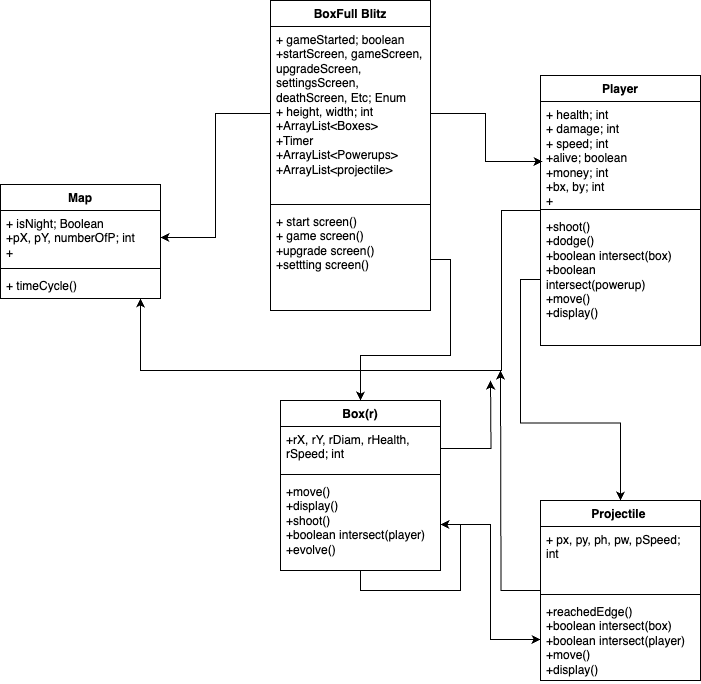

The diagram above was exported from draw.io. Its source (the exported page's mxGraphModel, read from the mxfile embedded in the PNG):
<mxGraphModel dx="1434" dy="785" grid="1" gridSize="10" guides="1" tooltips="1" connect="1" arrows="1" fold="1" page="1" pageScale="1" pageWidth="850" pageHeight="1100" math="0" shadow="0">
  <root>
    <mxCell id="0" />
    <mxCell id="1" parent="0" />
    <mxCell id="UZ0HSP47gdF_PxN5ymPB-1" value="BoxFull Blitz" style="swimlane;fontStyle=1;align=center;verticalAlign=top;childLayout=stackLayout;horizontal=1;startSize=26;horizontalStack=0;resizeParent=1;resizeParentMax=0;resizeLast=0;collapsible=1;marginBottom=0;whiteSpace=wrap;html=1;" parent="1" vertex="1">
      <mxGeometry x="340" y="180" width="160" height="310" as="geometry" />
    </mxCell>
    <mxCell id="UZ0HSP47gdF_PxN5ymPB-2" value="+ gameStarted; boolean&lt;div&gt;+startScreen, gameScreen, upgradeScreen, settingsScreen, deathScreen, Etc; Enum&lt;/div&gt;&lt;div&gt;&lt;div&gt;+ height, width; int&lt;/div&gt;&lt;/div&gt;&lt;div&gt;+ArrayList&amp;lt;Boxes&amp;gt;&lt;/div&gt;&lt;div&gt;+Timer&lt;/div&gt;&lt;div&gt;+ArrayList&amp;lt;Powerups&amp;gt;&lt;/div&gt;&lt;div&gt;+ArrayList&amp;lt;projectile&amp;gt;&lt;/div&gt;" style="text;strokeColor=none;fillColor=none;align=left;verticalAlign=top;spacingLeft=4;spacingRight=4;overflow=hidden;rotatable=0;points=[[0,0.5],[1,0.5]];portConstraint=eastwest;whiteSpace=wrap;html=1;" parent="UZ0HSP47gdF_PxN5ymPB-1" vertex="1">
      <mxGeometry y="26" width="160" height="174" as="geometry" />
    </mxCell>
    <mxCell id="UZ0HSP47gdF_PxN5ymPB-3" value="" style="line;strokeWidth=1;fillColor=none;align=left;verticalAlign=middle;spacingTop=-1;spacingLeft=3;spacingRight=3;rotatable=0;labelPosition=right;points=[];portConstraint=eastwest;strokeColor=inherit;" parent="UZ0HSP47gdF_PxN5ymPB-1" vertex="1">
      <mxGeometry y="200" width="160" height="8" as="geometry" />
    </mxCell>
    <mxCell id="UZ0HSP47gdF_PxN5ymPB-4" value="+ start screen()&lt;div&gt;+ game screen()&lt;/div&gt;&lt;div&gt;+upgrade screen()&lt;/div&gt;&lt;div&gt;+settting screen()&lt;/div&gt;" style="text;strokeColor=none;fillColor=none;align=left;verticalAlign=top;spacingLeft=4;spacingRight=4;overflow=hidden;rotatable=0;points=[[0,0.5],[1,0.5]];portConstraint=eastwest;whiteSpace=wrap;html=1;" parent="UZ0HSP47gdF_PxN5ymPB-1" vertex="1">
      <mxGeometry y="208" width="160" height="102" as="geometry" />
    </mxCell>
    <mxCell id="hoRqy5sO3lnA9G-nfSq1-9" style="edgeStyle=orthogonalEdgeStyle;rounded=0;orthogonalLoop=1;jettySize=auto;html=1;" edge="1" parent="1" source="UZ0HSP47gdF_PxN5ymPB-9" target="hoRqy5sO3lnA9G-nfSq1-6">
      <mxGeometry relative="1" as="geometry">
        <mxPoint x="210" y="530" as="targetPoint" />
        <Array as="points">
          <mxPoint x="571" y="390" />
          <mxPoint x="571" y="550" />
          <mxPoint x="210" y="550" />
        </Array>
      </mxGeometry>
    </mxCell>
    <mxCell id="UZ0HSP47gdF_PxN5ymPB-9" value="Player" style="swimlane;fontStyle=1;align=center;verticalAlign=top;childLayout=stackLayout;horizontal=1;startSize=26;horizontalStack=0;resizeParent=1;resizeParentMax=0;resizeLast=0;collapsible=1;marginBottom=0;whiteSpace=wrap;html=1;" parent="1" vertex="1">
      <mxGeometry x="610" y="255" width="160" height="270" as="geometry" />
    </mxCell>
    <mxCell id="UZ0HSP47gdF_PxN5ymPB-10" value="+ health; int&lt;div&gt;+ damage; int&lt;/div&gt;&lt;div&gt;+ speed; int&lt;/div&gt;&lt;div&gt;+alive; boolean&lt;/div&gt;&lt;div&gt;+money; int&lt;/div&gt;&lt;div&gt;+bx, by; int&lt;/div&gt;&lt;div&gt;+&lt;/div&gt;" style="text;strokeColor=none;fillColor=none;align=left;verticalAlign=top;spacingLeft=4;spacingRight=4;overflow=hidden;rotatable=0;points=[[0,0.5],[1,0.5]];portConstraint=eastwest;whiteSpace=wrap;html=1;" parent="UZ0HSP47gdF_PxN5ymPB-9" vertex="1">
      <mxGeometry y="26" width="160" height="104" as="geometry" />
    </mxCell>
    <mxCell id="UZ0HSP47gdF_PxN5ymPB-11" value="" style="line;strokeWidth=1;fillColor=none;align=left;verticalAlign=middle;spacingTop=-1;spacingLeft=3;spacingRight=3;rotatable=0;labelPosition=right;points=[];portConstraint=eastwest;strokeColor=inherit;" parent="UZ0HSP47gdF_PxN5ymPB-9" vertex="1">
      <mxGeometry y="130" width="160" height="8" as="geometry" />
    </mxCell>
    <mxCell id="UZ0HSP47gdF_PxN5ymPB-12" value="+shoot()&lt;div&gt;+dodge()&lt;/div&gt;&lt;div&gt;+boolean intersect(box)&lt;/div&gt;&lt;div&gt;+boolean intersect(powerup)&lt;/div&gt;&lt;div&gt;+move()&lt;/div&gt;&lt;div&gt;+display()&lt;/div&gt;" style="text;strokeColor=none;fillColor=none;align=left;verticalAlign=top;spacingLeft=4;spacingRight=4;overflow=hidden;rotatable=0;points=[[0,0.5],[1,0.5]];portConstraint=eastwest;whiteSpace=wrap;html=1;" parent="UZ0HSP47gdF_PxN5ymPB-9" vertex="1">
      <mxGeometry y="138" width="160" height="132" as="geometry" />
    </mxCell>
    <mxCell id="hoRqy5sO3lnA9G-nfSq1-10" style="edgeStyle=orthogonalEdgeStyle;rounded=0;orthogonalLoop=1;jettySize=auto;html=1;" edge="1" parent="1" source="UZ0HSP47gdF_PxN5ymPB-13">
      <mxGeometry relative="1" as="geometry">
        <mxPoint x="570" y="550" as="targetPoint" />
      </mxGeometry>
    </mxCell>
    <mxCell id="UZ0HSP47gdF_PxN5ymPB-13" value="Projectile&amp;nbsp;" style="swimlane;fontStyle=1;align=center;verticalAlign=top;childLayout=stackLayout;horizontal=1;startSize=26;horizontalStack=0;resizeParent=1;resizeParentMax=0;resizeLast=0;collapsible=1;marginBottom=0;whiteSpace=wrap;html=1;" parent="1" vertex="1">
      <mxGeometry x="610" y="680" width="160" height="180" as="geometry" />
    </mxCell>
    <mxCell id="UZ0HSP47gdF_PxN5ymPB-14" value="+ px, py, ph, pw, pSpeed; int&lt;div&gt;&lt;br&gt;&lt;div&gt;&lt;br&gt;&lt;/div&gt;&lt;/div&gt;" style="text;strokeColor=none;fillColor=none;align=left;verticalAlign=top;spacingLeft=4;spacingRight=4;overflow=hidden;rotatable=0;points=[[0,0.5],[1,0.5]];portConstraint=eastwest;whiteSpace=wrap;html=1;" parent="UZ0HSP47gdF_PxN5ymPB-13" vertex="1">
      <mxGeometry y="26" width="160" height="64" as="geometry" />
    </mxCell>
    <mxCell id="UZ0HSP47gdF_PxN5ymPB-15" value="" style="line;strokeWidth=1;fillColor=none;align=left;verticalAlign=middle;spacingTop=-1;spacingLeft=3;spacingRight=3;rotatable=0;labelPosition=right;points=[];portConstraint=eastwest;strokeColor=inherit;" parent="UZ0HSP47gdF_PxN5ymPB-13" vertex="1">
      <mxGeometry y="90" width="160" height="8" as="geometry" />
    </mxCell>
    <mxCell id="UZ0HSP47gdF_PxN5ymPB-16" value="+reachedEdge()&lt;div&gt;+boolean intersect(box)&lt;/div&gt;&lt;div&gt;+boolean intersect(player)&lt;/div&gt;&lt;div&gt;+move()&lt;/div&gt;&lt;div&gt;+display()&lt;/div&gt;" style="text;strokeColor=none;fillColor=none;align=left;verticalAlign=top;spacingLeft=4;spacingRight=4;overflow=hidden;rotatable=0;points=[[0,0.5],[1,0.5]];portConstraint=eastwest;whiteSpace=wrap;html=1;" parent="UZ0HSP47gdF_PxN5ymPB-13" vertex="1">
      <mxGeometry y="98" width="160" height="82" as="geometry" />
    </mxCell>
    <mxCell id="UZ0HSP47gdF_PxN5ymPB-17" value="Box(r)" style="swimlane;fontStyle=1;align=center;verticalAlign=top;childLayout=stackLayout;horizontal=1;startSize=26;horizontalStack=0;resizeParent=1;resizeParentMax=0;resizeLast=0;collapsible=1;marginBottom=0;whiteSpace=wrap;html=1;" parent="1" vertex="1">
      <mxGeometry x="350" y="580" width="160" height="170" as="geometry" />
    </mxCell>
    <mxCell id="hoRqy5sO3lnA9G-nfSq1-11" style="edgeStyle=orthogonalEdgeStyle;rounded=0;orthogonalLoop=1;jettySize=auto;html=1;" edge="1" parent="UZ0HSP47gdF_PxN5ymPB-17" source="UZ0HSP47gdF_PxN5ymPB-18">
      <mxGeometry relative="1" as="geometry">
        <mxPoint x="210" y="-20" as="targetPoint" />
      </mxGeometry>
    </mxCell>
    <mxCell id="UZ0HSP47gdF_PxN5ymPB-18" value="+rX, rY, rDiam, rHealth, rSpeed; int" style="text;strokeColor=none;fillColor=none;align=left;verticalAlign=top;spacingLeft=4;spacingRight=4;overflow=hidden;rotatable=0;points=[[0,0.5],[1,0.5]];portConstraint=eastwest;whiteSpace=wrap;html=1;" parent="UZ0HSP47gdF_PxN5ymPB-17" vertex="1">
      <mxGeometry y="26" width="160" height="44" as="geometry" />
    </mxCell>
    <mxCell id="UZ0HSP47gdF_PxN5ymPB-19" value="" style="line;strokeWidth=1;fillColor=none;align=left;verticalAlign=middle;spacingTop=-1;spacingLeft=3;spacingRight=3;rotatable=0;labelPosition=right;points=[];portConstraint=eastwest;strokeColor=inherit;" parent="UZ0HSP47gdF_PxN5ymPB-17" vertex="1">
      <mxGeometry y="70" width="160" height="8" as="geometry" />
    </mxCell>
    <mxCell id="UZ0HSP47gdF_PxN5ymPB-20" value="+move()&lt;div&gt;+display()&lt;/div&gt;&lt;div&gt;+shoot()&lt;/div&gt;&lt;div&gt;+boolean intersect(player)&lt;/div&gt;&lt;div&gt;+evolve()&lt;br&gt;&lt;div&gt;&lt;br&gt;&lt;/div&gt;&lt;/div&gt;" style="text;strokeColor=none;fillColor=none;align=left;verticalAlign=top;spacingLeft=4;spacingRight=4;overflow=hidden;rotatable=0;points=[[0,0.5],[1,0.5]];portConstraint=eastwest;whiteSpace=wrap;html=1;" parent="UZ0HSP47gdF_PxN5ymPB-17" vertex="1">
      <mxGeometry y="78" width="160" height="92" as="geometry" />
    </mxCell>
    <mxCell id="hoRqy5sO3lnA9G-nfSq1-8" style="edgeStyle=orthogonalEdgeStyle;rounded=0;orthogonalLoop=1;jettySize=auto;html=1;" edge="1" parent="UZ0HSP47gdF_PxN5ymPB-17" source="UZ0HSP47gdF_PxN5ymPB-17" target="UZ0HSP47gdF_PxN5ymPB-20">
      <mxGeometry relative="1" as="geometry" />
    </mxCell>
    <mxCell id="UZ0HSP47gdF_PxN5ymPB-22" style="edgeStyle=orthogonalEdgeStyle;rounded=0;orthogonalLoop=1;jettySize=auto;html=1;entryX=0.5;entryY=0;entryDx=0;entryDy=0;" parent="1" source="UZ0HSP47gdF_PxN5ymPB-4" target="UZ0HSP47gdF_PxN5ymPB-17" edge="1">
      <mxGeometry relative="1" as="geometry" />
    </mxCell>
    <mxCell id="UZ0HSP47gdF_PxN5ymPB-23" style="edgeStyle=orthogonalEdgeStyle;rounded=0;orthogonalLoop=1;jettySize=auto;html=1;exitX=1;exitY=0.5;exitDx=0;exitDy=0;" parent="1" source="UZ0HSP47gdF_PxN5ymPB-20" target="UZ0HSP47gdF_PxN5ymPB-16" edge="1">
      <mxGeometry relative="1" as="geometry" />
    </mxCell>
    <mxCell id="UZ0HSP47gdF_PxN5ymPB-24" style="edgeStyle=orthogonalEdgeStyle;rounded=0;orthogonalLoop=1;jettySize=auto;html=1;entryX=0.5;entryY=0;entryDx=0;entryDy=0;" parent="1" source="UZ0HSP47gdF_PxN5ymPB-12" target="UZ0HSP47gdF_PxN5ymPB-13" edge="1">
      <mxGeometry relative="1" as="geometry" />
    </mxCell>
    <mxCell id="hoRqy5sO3lnA9G-nfSq1-1" style="edgeStyle=orthogonalEdgeStyle;rounded=0;orthogonalLoop=1;jettySize=auto;html=1;entryX=0.013;entryY=0.577;entryDx=0;entryDy=0;entryPerimeter=0;" edge="1" parent="1" source="UZ0HSP47gdF_PxN5ymPB-2" target="UZ0HSP47gdF_PxN5ymPB-10">
      <mxGeometry relative="1" as="geometry" />
    </mxCell>
    <mxCell id="hoRqy5sO3lnA9G-nfSq1-2" value="" style="text;strokeColor=none;fillColor=none;align=left;verticalAlign=middle;spacingTop=-1;spacingLeft=4;spacingRight=4;rotatable=0;labelPosition=right;points=[];portConstraint=eastwest;" vertex="1" parent="1">
      <mxGeometry x="540" y="450" width="20" height="14" as="geometry" />
    </mxCell>
    <mxCell id="hoRqy5sO3lnA9G-nfSq1-3" value="Map" style="swimlane;fontStyle=1;align=center;verticalAlign=top;childLayout=stackLayout;horizontal=1;startSize=26;horizontalStack=0;resizeParent=1;resizeParentMax=0;resizeLast=0;collapsible=1;marginBottom=0;whiteSpace=wrap;html=1;" vertex="1" parent="1">
      <mxGeometry x="70" y="364" width="160" height="114" as="geometry" />
    </mxCell>
    <mxCell id="hoRqy5sO3lnA9G-nfSq1-4" value="+ isNight; Boolean&lt;div&gt;+pX, pY, numberOfP; int&amp;nbsp;&lt;/div&gt;&lt;div&gt;+&lt;/div&gt;" style="text;strokeColor=none;fillColor=none;align=left;verticalAlign=top;spacingLeft=4;spacingRight=4;overflow=hidden;rotatable=0;points=[[0,0.5],[1,0.5]];portConstraint=eastwest;whiteSpace=wrap;html=1;" vertex="1" parent="hoRqy5sO3lnA9G-nfSq1-3">
      <mxGeometry y="26" width="160" height="54" as="geometry" />
    </mxCell>
    <mxCell id="hoRqy5sO3lnA9G-nfSq1-5" value="" style="line;strokeWidth=1;fillColor=none;align=left;verticalAlign=middle;spacingTop=-1;spacingLeft=3;spacingRight=3;rotatable=0;labelPosition=right;points=[];portConstraint=eastwest;strokeColor=inherit;" vertex="1" parent="hoRqy5sO3lnA9G-nfSq1-3">
      <mxGeometry y="80" width="160" height="8" as="geometry" />
    </mxCell>
    <mxCell id="hoRqy5sO3lnA9G-nfSq1-6" value="+ timeCycle()" style="text;strokeColor=none;fillColor=none;align=left;verticalAlign=top;spacingLeft=4;spacingRight=4;overflow=hidden;rotatable=0;points=[[0,0.5],[1,0.5]];portConstraint=eastwest;whiteSpace=wrap;html=1;" vertex="1" parent="hoRqy5sO3lnA9G-nfSq1-3">
      <mxGeometry y="88" width="160" height="26" as="geometry" />
    </mxCell>
    <mxCell id="hoRqy5sO3lnA9G-nfSq1-7" style="edgeStyle=orthogonalEdgeStyle;rounded=0;orthogonalLoop=1;jettySize=auto;html=1;entryX=1;entryY=0.5;entryDx=0;entryDy=0;" edge="1" parent="1" source="UZ0HSP47gdF_PxN5ymPB-2" target="hoRqy5sO3lnA9G-nfSq1-4">
      <mxGeometry relative="1" as="geometry" />
    </mxCell>
  </root>
</mxGraphModel>